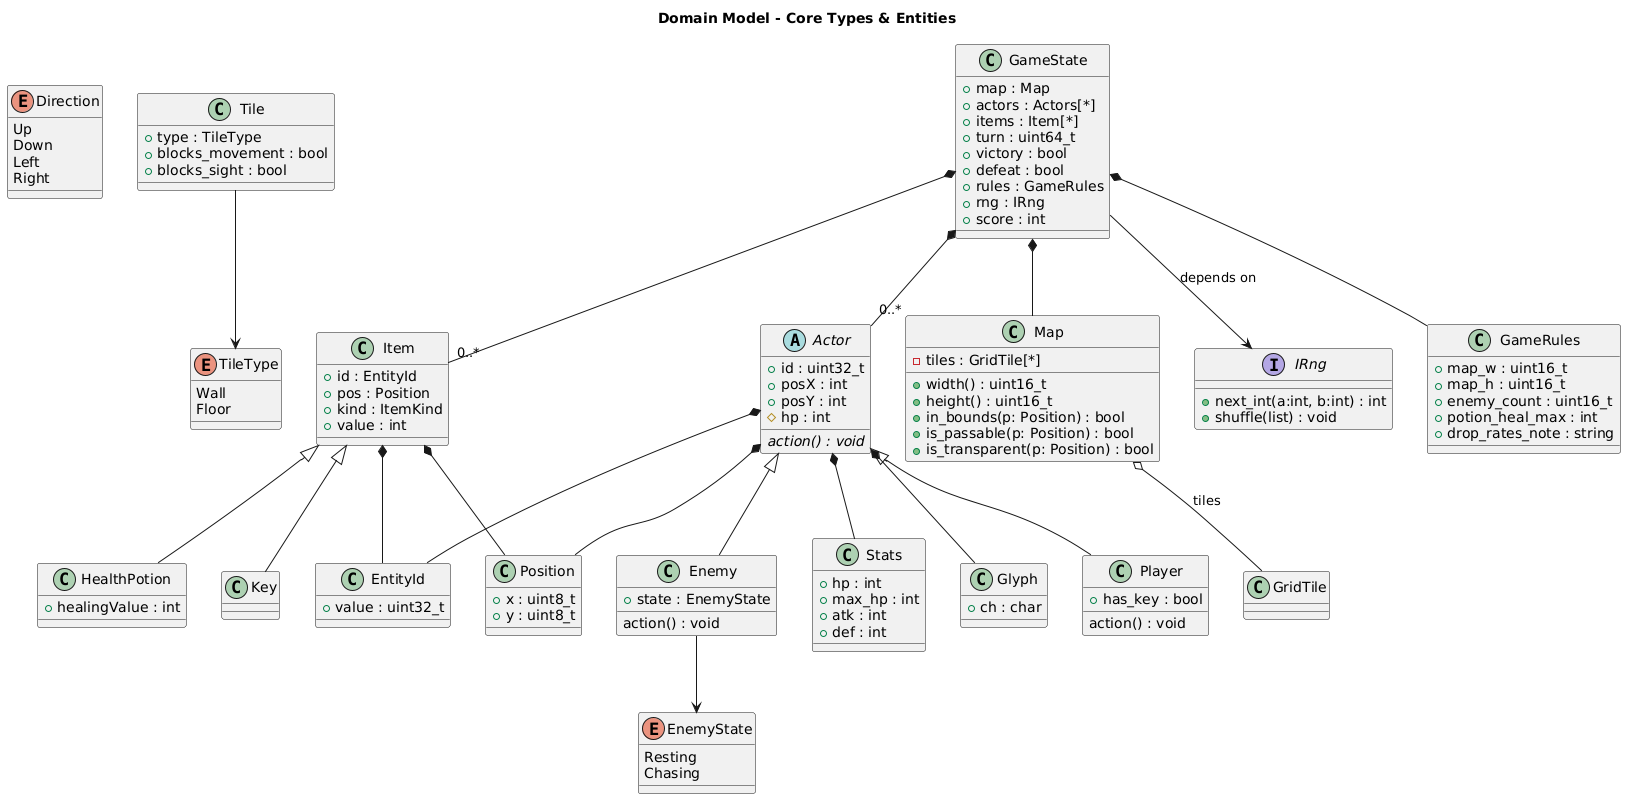

The diagram above was rendered by PlantUML. Its source (embedded in the PNG):
@startuml
title Domain Model - Core Types & Entities

/' --- Enumerations --- '/
enum Direction {
  Up
  Down
  Left
  Right
}

enum TileType {
  Wall
  Floor
}

enum EnemyState {
  Resting
  Chasing
}

/' --- Simple value objects --- '/
class EntityId {
  +value : uint32_t
}

class Position {
  +x : uint8_t
  +y : uint8_t
}

class Stats {
  +hp : int
  +max_hp : int
  +atk : int
  +def : int
}

class Glyph {
  +ch : char
}

/' --- Tile / Map --- '/
class GridTile

class Tile {
  +type : TileType
  +blocks_movement : bool
  +blocks_sight : bool
}

class Map {
  +width() : uint16_t
  +height() : uint16_t
  +in_bounds(p: Position) : bool
  +is_passable(p: Position) : bool
  +is_transparent(p: Position) : bool
  -tiles : GridTile[*]
}

/' --- Items & actors --- '/
class Item {
  +id : EntityId
  +pos : Position
  +kind : ItemKind
  +value : int
}

class HealthPotion {
  +healingValue : int
}

class Key {
}

abstract class Actor {
  +id : uint32_t
  +posX : int
  +posY : int
  #hp : int
  {abstract} action() : void
}

class Player {
  +has_key : bool
  action() : void
}

class Enemy {
  +state : EnemyState
  action() : void
}


/' --- Ports / rules / state --- '/
interface IRng {
  +next_int(a:int, b:int) : int
  +shuffle(list) : void
}

class GameRules {
  +map_w : uint16_t
  +map_h : uint16_t
  +enemy_count : uint16_t
  +potion_heal_max : int
  +drop_rates_note : string
}

class GameState {
  +map : Map
  +actors : Actors[*]
  +items : Item[*]
  +turn : uint64_t
  +victory : bool
  +defeat : bool
  +rules : GameRules
  +rng : IRng
  +score : int
}

/' --- Relations --- '/
Map o-- GridTile : tiles
Tile --> TileType
Enemy --> EnemyState

' inheritance
Actor <|-- Player
Actor <|-- Enemy

Item <|-- HealthPotion
Item <|-- Key

' value-object ownership
Actor *-- Position
Actor *-- Stats
Actor *-- Glyph
Actor *-- EntityId
Item   *-- EntityId
Item   *-- Position

' state composition (contains)
GameState *-- Map
GameState *-- "0..*" Actor
GameState *-- "0..*" Item
GameState *-- GameRules
GameState --> IRng : depends on
@enduml